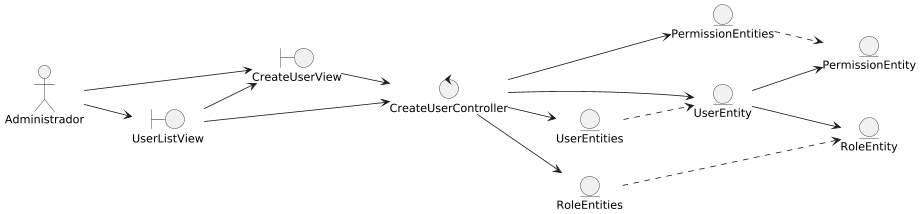

The diagram above was rendered by PlantUML. Its source (embedded in the PNG):
@startuml
left to right direction

actor Administrador

boundary UserListView
boundary CreateUserView

control CreateUserController

entity UserEntities
entity UserEntity
entity PermissionEntities
entity PermissionEntity
entity RoleEntities
entity RoleEntity


'--- Actor relations ---
Administrador --> UserListView
Administrador --> CreateUserView

'--- Views relations ---
UserListView --> CreateUserView
UserListView --> CreateUserController
CreateUserView --> CreateUserController

'--- Controllers relations ---
CreateUserController --> UserEntities
CreateUserController --> UserEntity
CreateUserController --> PermissionEntities
CreateUserController --> RoleEntities

'--- Entity relations ---
RoleEntities ..> RoleEntity
PermissionEntities ..> PermissionEntity
UserEntities ..> UserEntity

UserEntity --> RoleEntity
UserEntity --> PermissionEntity
@enduml